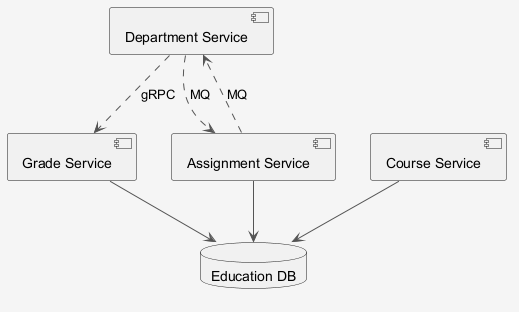

The diagram above was rendered by PlantUML. Its source (embedded in the PNG):
@startuml
skinparam shadowing false
skinparam backgroundColor #F5F5F5
skinparam ArrowColor #555555
component "Department Service" as C_DepartmentService
component "Course Service" as C_CourseService
component "Grade Service" as C_GradeService
component "Assignment Service" as C_AssignmentService
database "Education DB" as DB_education
C_CourseService --> DB_education
C_GradeService --> DB_education
C_AssignmentService --> DB_education
C_DepartmentService ..> C_GradeService : gRPC
C_AssignmentService ..> C_DepartmentService : MQ
C_DepartmentService ..> C_AssignmentService : MQ
@enduml